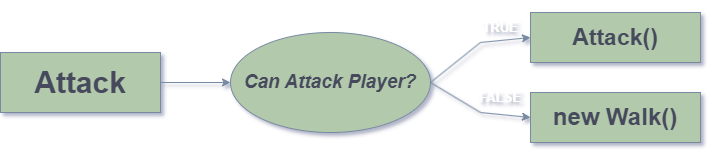

The diagram above was exported from draw.io. Its source (the exported page's mxGraphModel, read from the mxfile embedded in the PNG):
<mxGraphModel dx="1050" dy="565" grid="1" gridSize="10" guides="1" tooltips="1" connect="1" arrows="1" fold="1" page="1" pageScale="1" pageWidth="850" pageHeight="1100" background="none" math="0" shadow="1">
  <root>
    <mxCell id="0" />
    <mxCell id="1" parent="0" />
    <mxCell id="pMcHrU9hZ00EwClHXw37-3" style="edgeStyle=orthogonalEdgeStyle;rounded=0;orthogonalLoop=1;jettySize=auto;html=1;exitX=1;exitY=0.5;exitDx=0;exitDy=0;labelBackgroundColor=none;fontColor=default;strokeColor=#788AA3;" edge="1" parent="1" source="pMcHrU9hZ00EwClHXw37-1" target="pMcHrU9hZ00EwClHXw37-4">
      <mxGeometry relative="1" as="geometry">
        <mxPoint x="390" y="260" as="targetPoint" />
        <Array as="points">
          <mxPoint x="290" y="240" />
          <mxPoint x="290" y="240" />
        </Array>
      </mxGeometry>
    </mxCell>
    <mxCell id="pMcHrU9hZ00EwClHXw37-1" value="&lt;h1&gt;&lt;font style=&quot;font-size: 30px;&quot;&gt;Attack&lt;/font&gt;&lt;/h1&gt;" style="rounded=0;whiteSpace=wrap;html=1;align=center;labelBackgroundColor=none;fillColor=#B2C9AB;strokeColor=#788AA3;fontColor=#46495D;" vertex="1" parent="1">
      <mxGeometry x="20" y="210" width="160" height="60" as="geometry" />
    </mxCell>
    <mxCell id="pMcHrU9hZ00EwClHXw37-4" value="&lt;h2 style=&quot;&quot;&gt;&lt;i style=&quot;&quot;&gt;&lt;font style=&quot;font-size: 19px;&quot;&gt;Can Attack Player?&lt;/font&gt;&lt;/i&gt;&lt;/h2&gt;" style="ellipse;whiteSpace=wrap;html=1;labelBackgroundColor=none;fillColor=#B2C9AB;strokeColor=#788AA3;fontColor=#46495D;rounded=0;" vertex="1" parent="1">
      <mxGeometry x="250" y="190" width="200" height="100" as="geometry" />
    </mxCell>
    <mxCell id="pMcHrU9hZ00EwClHXw37-56" value="&lt;b style=&quot;&quot;&gt;&lt;font style=&quot;font-size: 13px;&quot; color=&quot;#ffffff&quot;&gt;TRUE&lt;/font&gt;&lt;/b&gt;" style="text;html=1;align=center;verticalAlign=middle;whiteSpace=wrap;rounded=0;fontColor=#46495D;fontSize=11;" vertex="1" parent="1">
      <mxGeometry x="490" y="170" width="60" height="30" as="geometry" />
    </mxCell>
    <mxCell id="pMcHrU9hZ00EwClHXw37-98" value="&lt;h3 style=&quot;font-size: 23px;&quot;&gt;&lt;font style=&quot;font-size: 23px;&quot;&gt;Attack&lt;/font&gt;&lt;font style=&quot;font-size: 23px;&quot;&gt;()&lt;/font&gt;&lt;/h3&gt;" style="whiteSpace=wrap;html=1;fillColor=#B2C9AB;strokeColor=#788AA3;fontColor=#46495D;labelBackgroundColor=none;rounded=0;" vertex="1" parent="1">
      <mxGeometry x="550" y="170" width="170" height="50" as="geometry" />
    </mxCell>
    <mxCell id="pMcHrU9hZ00EwClHXw37-100" value="" style="endArrow=none;html=1;rounded=0;strokeColor=#788AA3;fontColor=#46495D;fillColor=#B2C9AB;" edge="1" parent="1">
      <mxGeometry width="50" height="50" relative="1" as="geometry">
        <mxPoint x="450" y="240" as="sourcePoint" />
        <mxPoint x="500" y="200" as="targetPoint" />
      </mxGeometry>
    </mxCell>
    <mxCell id="pMcHrU9hZ00EwClHXw37-101" value="" style="endArrow=none;html=1;rounded=0;strokeColor=#788AA3;fontColor=#46495D;fillColor=#B2C9AB;" edge="1" parent="1">
      <mxGeometry width="50" height="50" relative="1" as="geometry">
        <mxPoint x="450" y="240" as="sourcePoint" />
        <mxPoint x="500" y="270" as="targetPoint" />
      </mxGeometry>
    </mxCell>
    <mxCell id="pMcHrU9hZ00EwClHXw37-102" value="" style="endArrow=classic;html=1;rounded=0;strokeColor=#788AA3;fontColor=#46495D;fillColor=#B2C9AB;entryX=0;entryY=0.5;entryDx=0;entryDy=0;" edge="1" parent="1" target="pMcHrU9hZ00EwClHXw37-98">
      <mxGeometry width="50" height="50" relative="1" as="geometry">
        <mxPoint x="500" y="200" as="sourcePoint" />
        <mxPoint x="550" y="200" as="targetPoint" />
      </mxGeometry>
    </mxCell>
    <mxCell id="pMcHrU9hZ00EwClHXw37-103" value="&lt;h3 style=&quot;&quot;&gt;&lt;font style=&quot;font-size: 24px;&quot;&gt;new Walk()&lt;/font&gt;&lt;/h3&gt;" style="whiteSpace=wrap;html=1;fillColor=#B2C9AB;strokeColor=#788AA3;fontColor=#46495D;labelBackgroundColor=none;rounded=0;" vertex="1" parent="1">
      <mxGeometry x="550" y="250" width="170" height="50" as="geometry" />
    </mxCell>
    <mxCell id="pMcHrU9hZ00EwClHXw37-104" value="" style="endArrow=classic;html=1;rounded=0;strokeColor=#788AA3;fontColor=#46495D;fillColor=#B2C9AB;entryX=0;entryY=0.5;entryDx=0;entryDy=0;" edge="1" parent="1" target="pMcHrU9hZ00EwClHXw37-103">
      <mxGeometry width="50" height="50" relative="1" as="geometry">
        <mxPoint x="500" y="270" as="sourcePoint" />
        <mxPoint x="540" y="270" as="targetPoint" />
      </mxGeometry>
    </mxCell>
    <mxCell id="pMcHrU9hZ00EwClHXw37-106" value="&lt;h3 style=&quot;&quot;&gt;&lt;font color=&quot;#ffffff&quot; style=&quot;font-size: 13px;&quot;&gt;FALSE&lt;/font&gt;&lt;/h3&gt;" style="text;html=1;align=center;verticalAlign=middle;whiteSpace=wrap;rounded=0;fontColor=#46495D;fontSize=11;" vertex="1" parent="1">
      <mxGeometry x="490" y="240" width="60" height="30" as="geometry" />
    </mxCell>
  </root>
</mxGraphModel>